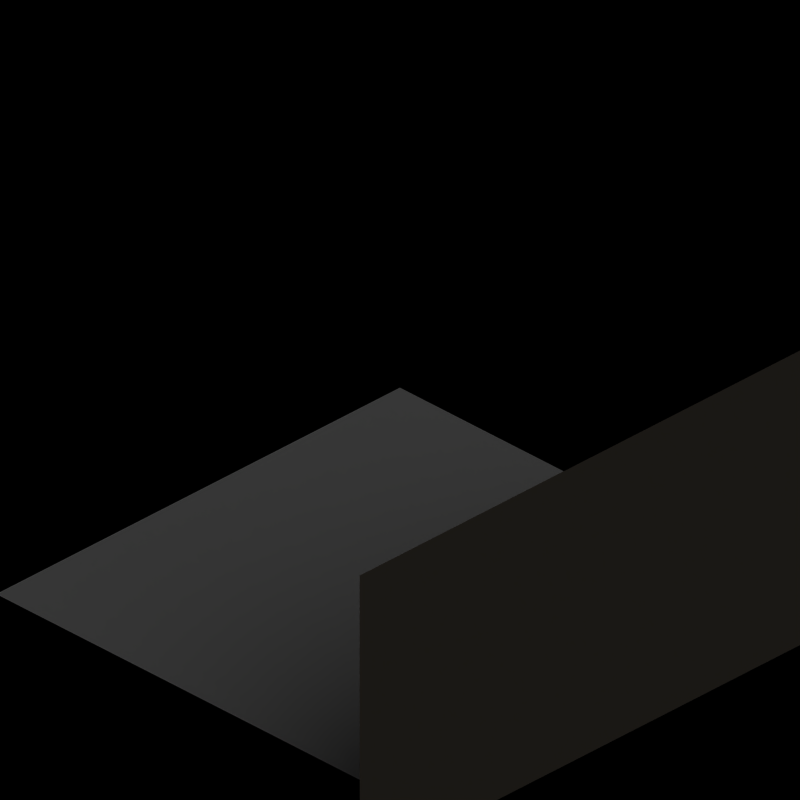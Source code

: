 # Source: template.blend  (saved by Blender 2.57.0; exported with 4.5.12 LTS)
import bpy
from mathutils import Matrix  # noqa: F401  (used for matrix-valued properties, if any)

bpy.ops.wm.read_factory_settings(use_empty=True)
scene = bpy.context.scene
scene.name = '8ViewVehicle'

# ---- collections
col_collection_1 = bpy.data.collections.new('Collection 1'); scene.collection.children.link(col_collection_1)
col_collection_20 = bpy.data.collections.new('Collection 20'); scene.collection.children.link(col_collection_20)
col_collection_20.hide_render = True
col_collection_20.hide_viewport = True

# ---- materials (node trees are filled in below, after node groups)
mat_grass = bpy.data.materials.new('Grass')
mat_grass.alpha_threshold = 0.0
mat_grass.diffuse_color = (0.6392, 0.5765, 0.498, 1.0)
mat_grass.roughness = 0.5
mat_grass.specular_intensity = 0.2
mat_grass.line_color = (0.0, 0.0, 0.0, 1.0)
mat_invisible = bpy.data.materials.new('Invisible')
mat_invisible.alpha_threshold = 0.0
mat_invisible.roughness = 0.5
mat_invisible.specular_intensity = 0.0
mat_shadow = bpy.data.materials.new('Shadow')
mat_shadow.alpha_threshold = 0.0
mat_shadow.preview_render_type = 'FLAT'
mat_shadow.diffuse_color = (1.0, 1.0, 1.0, 1.0)
mat_shadow.roughness = 0.5
mat_shadow.line_color = (0.0, 0.0, 0.0, 0.3)

# ---- material node trees

# ---- world
world_world = bpy.data.worlds.new('World'); scene.world = world_world
world_world.color = (0.0, 0.0, 0.0)
world_world.use_sun_shadow = False
world_world.sun_shadow_jitter_overblur = 0.0
world_world.cycles.sampling_method = 'MANUAL'
world_world.cycles.sample_map_resolution = 256

# ---- cameras
cam_camera = bpy.data.cameras.new('Camera')
cam_camera.type = 'ORTHO'
cam_camera.passepartout_alpha = 0.2
cam_camera.clip_end = 100.0
cam_camera.lens = 35.0
cam_camera.ortho_scale = 2.8
cam_camera.show_passepartout = False
cam_camera.show_safe_areas = True
cam_camera.dof.focus_distance = 0.0
cam_camera.dof.aperture_fstop = 128.0

# ---- lights
light_sun = bpy.data.lights.new('Sun', 'SUN')
light_sun.transmission_factor = 0.0
light_sun.angle = 1.571
light_sun.energy = 1.0
light_sun.shadow_buffer_clip_start = 0.5
light_sun.shadow_soft_size = 1.0
light_sun.shadow_cascade_max_distance = 1000.0
light_sun.cycles.use_multiple_importance_sampling = False

# ---- meshes
me_plane_001 = bpy.data.meshes.new('Plane.001')
me_plane_001.from_pydata([(1.0, 1.0, 1.192e-07), (1.0, -1.0, 0.8), (1.0, 1.0, 0.8), (1.0, 1.2, 0.8), (1.0, 1.2, 0.0), (1.0, 1.2, -0.2), (1.0, -1.0, 0.6), (1.0, 1.0, -0.2), (1.0, -1.2, 0.6), (1.0, -1.2, 0.8), (1.0, -1.2, 1.0), (1.0, 1.2, 1.0), (1.0, 1.0, 1.0), (1.0, -1.0, 1.0)], [], [(0, 2, 1), (2, 0, 4, 3), (4, 0, 7, 5), (0, 1, 6, 7), (6, 1, 9, 8), (9, 1, 13, 10), (2, 3, 11, 12), (1, 2, 12, 13)])
me_plane_001.materials.append(mat_grass)
me_plane_001.use_remesh_preserve_volume = False
me_plane_001.use_remesh_preserve_attributes = False
me_plane_001.use_mirror_vertex_groups = False
me_plane_001.update()
me_plane_002 = bpy.data.meshes.new('Plane.002')
me_plane_002.from_pydata([(1.0, -1.0, 1.192e-07), (1.0, 1.0, 0.8), (1.0, -1.0, 0.8), (1.0, -1.2, 0.8), (1.0, -1.2, 0.0), (1.0, -1.2, -0.2), (1.0, 1.0, 0.6), (1.0, -1.0, -0.2), (1.0, 1.2, 0.6), (1.0, 1.2, 0.8), (1.0, 1.2, 1.0), (1.0, -1.2, 1.0), (1.0, -1.0, 1.0), (1.0, 1.0, 1.0)], [], [(0, 2, 1), (2, 0, 4, 3), (4, 0, 7, 5), (0, 1, 6, 7), (6, 1, 9, 8), (9, 1, 13, 10), (2, 3, 11, 12), (1, 2, 12, 13)])
me_plane_002.materials.append(mat_grass)
me_plane_002.use_remesh_preserve_volume = False
me_plane_002.use_remesh_preserve_attributes = False
me_plane_002.use_mirror_vertex_groups = False
me_plane_002.update()
me_plane_004 = bpy.data.meshes.new('Plane.004')
me_plane_004.from_pydata([(1.0, 1.0, 1.192e-07), (1.0, -1.0, 1.192e-07), (1.0, -1.0, 0.8), (1.0, 1.0, 0.8), (1.0, 1.2, 0.8), (1.0, 1.2, 0.0), (1.0, 1.2, -0.2), (1.0, -1.0, -0.2), (1.0, 1.0, -0.2), (1.0, -1.2, -0.2), (1.0, -1.2, 0.8), (1.0, -1.2, 1.788e-07), (1.0, -1.2, 1.0), (1.0, 1.2, 1.0), (1.0, 1.0, 1.0), (1.0, -1.0, 1.0)], [], [(0, 3, 2, 1), (3, 0, 5, 4), (5, 0, 8, 6), (0, 1, 7, 8), (7, 1, 11, 9), (1, 2, 10, 11), (10, 2, 15, 12), (3, 4, 13, 14), (2, 3, 14, 15)])
me_plane_004.materials.append(mat_grass)
me_plane_004.use_remesh_preserve_volume = False
me_plane_004.use_remesh_preserve_attributes = False
me_plane_004.use_mirror_vertex_groups = False
me_plane_004.update()
me_plane = bpy.data.meshes.new('Plane')
me_plane.from_pydata([(1.0, 1.0, 0.0), (1.0, -1.0, 0.0), (-1.0, -1.0, 0.0), (-1.0, 1.0, 0.0)], [], [(0, 3, 2, 1)])
me_plane.materials.append(mat_invisible)
me_plane.use_remesh_preserve_volume = False
me_plane.use_remesh_preserve_attributes = False
me_plane.use_mirror_vertex_groups = False
me_plane.update()
me_tilemarker = bpy.data.meshes.new('TileMarker')
me_tilemarker.from_pydata([(1.0, 1.0, 0.0), (1.0, -1.0, 0.0), (-1.0, -1.0, 0.0), (-1.0, 1.0, 0.0)], [], [(0, 3, 2, 1)])
me_tilemarker.materials.append(mat_shadow)
me_tilemarker.use_remesh_preserve_volume = False
me_tilemarker.use_remesh_preserve_attributes = False
me_tilemarker.use_mirror_vertex_groups = False
me_tilemarker.update()

# ---- objects
ob_empty = bpy.data.objects.new('Empty', None)
ob_plane_006 = bpy.data.objects.new('Plane.006', me_plane_001)
ob_plane_003 = bpy.data.objects.new('Plane.003', me_plane_002)
ob_plane_005 = bpy.data.objects.new('Plane.005', me_plane_002)
ob_plane_004 = bpy.data.objects.new('Plane.004', me_plane_004)
ob_plane_002 = bpy.data.objects.new('Plane.002', me_plane_001)
ob_plane_001 = bpy.data.objects.new('Plane.001', me_plane_004)
ob_plane = bpy.data.objects.new('Plane', me_plane)
ob_rotationcontrol = bpy.data.objects.new('RotationControl', None)
ob_cameratarget = bpy.data.objects.new('CameraTarget', None)
ob_camera = bpy.data.objects.new('Camera', cam_camera)
ob_sun = bpy.data.objects.new('Sun', light_sun)
ob_tilemarker = bpy.data.objects.new('TileMarker', me_tilemarker)

# ---- transforms, parenting, visibility, modifiers, constraints
ob_empty.location = (0.0, 0.0, 0.0)
ob_empty.empty_image_offset = (0.0, 0.0)
ob_empty.lineart.crease_threshold = 0.0
ob_plane_006.parent = ob_empty
ob_plane_006.location = (0.0, 25.0, 0.0)
ob_plane_006.rotation_euler = (0.0, 0.0, -1.571)
ob_plane_006.lineart.crease_threshold = 0.0
ob_plane_003.parent = ob_empty
ob_plane_003.location = (0.0, 20.0, 0.0)
ob_plane_003.lineart.crease_threshold = 0.0
ob_plane_005.parent = ob_empty
ob_plane_005.location = (0.0, 15.0, 0.0)
ob_plane_005.rotation_euler = (0.0, 0.0, -1.571)
ob_plane_005.lineart.crease_threshold = 0.0
ob_plane_004.parent = ob_empty
ob_plane_004.location = (0.0, 5.0, 0.0)
ob_plane_004.rotation_euler = (0.0, 0.0, -1.571)
ob_plane_004.lineart.crease_threshold = 0.0
ob_plane_002.parent = ob_empty
ob_plane_002.location = (0.0, 10.0, 0.0)
ob_plane_002.lineart.crease_threshold = 0.0
ob_plane_001.parent = ob_empty
ob_plane_001.location = (0.0, 0.0, 0.0)
ob_plane_001.lineart.crease_threshold = 0.0
ob_plane.location = (3.725e-08, 0.0, 0.0)
ob_plane.display_type = 'WIRE'
ob_plane.lineart.crease_threshold = 0.0
ob_rotationcontrol.location = (0.0, 0.0, 0.0)
ob_rotationcontrol.rotation_euler = (0.0, 0.0, 6.283)
ob_rotationcontrol.lock_rotations_4d = False
ob_rotationcontrol.empty_display_type = 'ARROWS'
ob_rotationcontrol.empty_image_offset = (0.0, 0.0)
ob_rotationcontrol.lineart.crease_threshold = 0.0
ob_cameratarget.parent = ob_rotationcontrol
ob_cameratarget.location = (0.0, 0.0, 0.79)
ob_cameratarget.lock_rotations_4d = False
ob_cameratarget.empty_display_type = 'ARROWS'
ob_cameratarget.empty_image_offset = (0.0, 0.0)
ob_cameratarget.lineart.crease_threshold = 0.0
ob_camera.parent = ob_cameratarget
ob_camera.location = (5.946, -5.946, 5.0)
ob_camera.lock_rotations_4d = False
ob_camera.empty_display_type = 'ARROWS'
ob_camera.color = (0.0, 0.0, 0.0, 1.0)
ob_camera.lineart.crease_threshold = 0.0
_c = ob_camera.constraints.new('TRACK_TO'); _c.name = 'Const'
_c.target = ob_cameratarget
ob_sun.parent = ob_rotationcontrol
ob_sun.location = (4.0, 1.0, 7.0)
ob_sun.lock_rotations_4d = False
ob_sun.empty_display_type = 'ARROWS'
ob_sun.color = (0.0, 0.0, 0.0, 1.0)
ob_sun.lineart.crease_threshold = 0.0
_c = ob_sun.constraints.new('TRACK_TO'); _c.name = 'Const'
_c.target = ob_rotationcontrol
ob_tilemarker.location = (0.0, 0.0, 0.0)
ob_tilemarker.scale = (0.9998, 1.0, 1.0)
ob_tilemarker.lock_rotations_4d = False
ob_tilemarker.empty_display_type = 'ARROWS'
ob_tilemarker.lineart.crease_threshold = 0.0

# ---- collection membership
col_collection_1.objects.link(ob_empty)
col_collection_1.objects.link(ob_plane_006)
col_collection_1.objects.link(ob_plane_003)
col_collection_1.objects.link(ob_plane_005)
col_collection_1.objects.link(ob_plane_004)
col_collection_1.objects.link(ob_plane_002)
col_collection_1.objects.link(ob_plane_001)
col_collection_1.objects.link(ob_plane)
col_collection_1.objects.link(ob_rotationcontrol)
col_collection_1.objects.link(ob_cameratarget)
col_collection_1.objects.link(ob_camera)
col_collection_1.objects.link(ob_sun)
col_collection_20.objects.link(ob_tilemarker)

# ---- scene / render settings (as saved in the file)
scene.camera = ob_camera
scene.frame_start = 1; scene.frame_end = 6; scene.frame_set(1)
scene.render.engine = 'BLENDER_EEVEE_NEXT'
scene.render.image_settings.compression = 90
scene.render.resolution_x = 2048
scene.render.resolution_y = 2048
scene.render.resolution_percentage = 50
scene.render.pixel_aspect_x = 100.0
scene.render.pixel_aspect_y = 100.0
scene.render.fps = 8
scene.render.dither_intensity = 0.0
scene.render.use_sequencer = False
scene.render.bake_margin = 2
scene.render.bake_bias = 0.0
scene.render.use_stamp_time = False
scene.render.use_stamp_date = False
scene.render.use_stamp_frame = False
scene.render.use_stamp_camera = False
scene.render.use_stamp_scene = False
scene.render.use_stamp_filename = False
scene.render.use_stamp_render_time = False
scene.render.stamp_font_size = 8
scene.cycles.use_denoising = False
scene.cycles.samples = 10
scene.cycles.sampling_pattern = 'TABULATED_SOBOL'
scene.cycles.light_sampling_threshold = 0.0
scene.cycles.use_adaptive_sampling = False
scene.cycles.use_light_tree = False
scene.cycles.blur_glossy = 0.0
scene.cycles.volume_bounces = 1
scene.cycles.pixel_filter_type = 'GAUSSIAN'
scene.cycles.sample_clamp_indirect = 0.0
scene.view_settings.view_transform = 'Raw'
bpy.context.view_layer.update()
